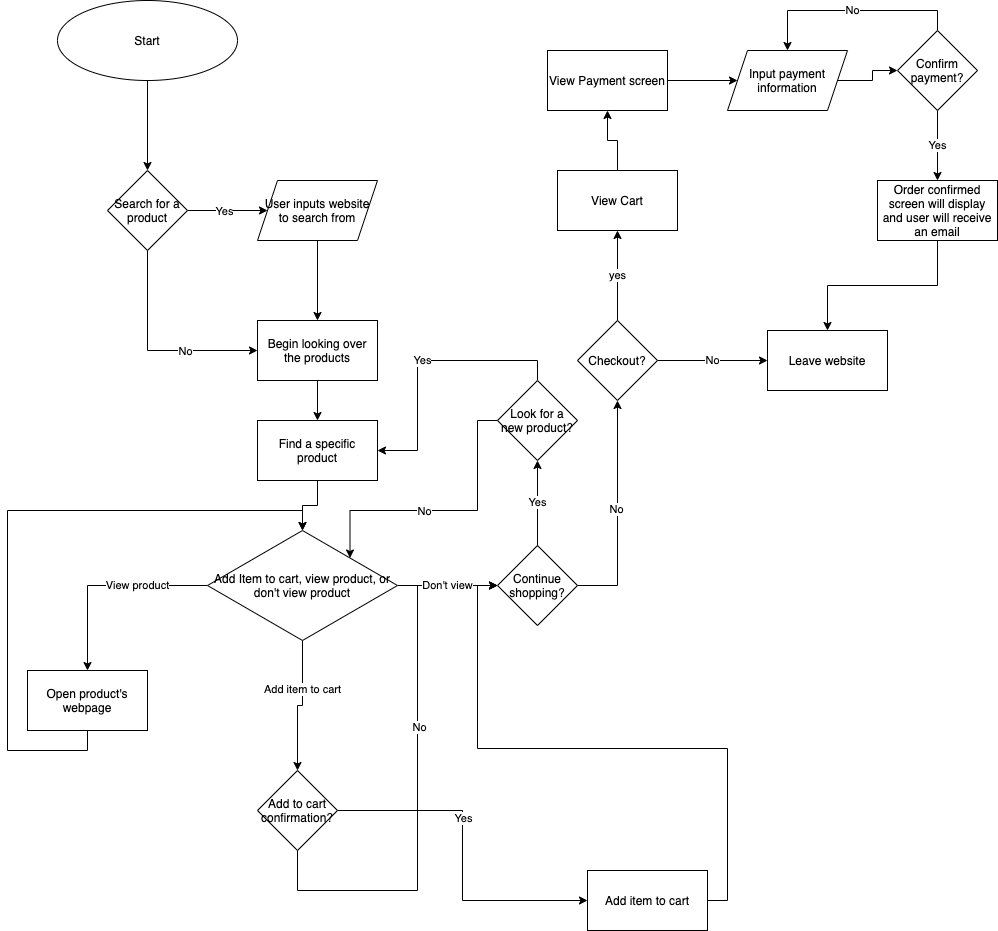

The diagram above was exported from draw.io. Its source (the exported page's mxGraphModel, read from the mxfile embedded in the PNG):
<mxGraphModel dx="811" dy="679" grid="1" gridSize="10" guides="1" tooltips="1" connect="1" arrows="1" fold="1" page="1" pageScale="1" pageWidth="850" pageHeight="1100" math="0" shadow="0">
  <root>
    <mxCell id="0" />
    <mxCell id="1" parent="0" />
    <mxCell id="11" style="edgeStyle=orthogonalEdgeStyle;rounded=0;orthogonalLoop=1;jettySize=auto;html=1;exitX=0.5;exitY=1;exitDx=0;exitDy=0;entryX=0.5;entryY=0;entryDx=0;entryDy=0;" edge="1" parent="1" source="2" target="4">
      <mxGeometry relative="1" as="geometry" />
    </mxCell>
    <mxCell id="2" value="Start" style="ellipse;whiteSpace=wrap;html=1;" vertex="1" parent="1">
      <mxGeometry x="60" y="80" width="180" height="80" as="geometry" />
    </mxCell>
    <mxCell id="10" style="edgeStyle=orthogonalEdgeStyle;rounded=0;orthogonalLoop=1;jettySize=auto;html=1;exitX=1;exitY=0.5;exitDx=0;exitDy=0;entryX=0;entryY=0.5;entryDx=0;entryDy=0;" edge="1" parent="1" source="4" target="8">
      <mxGeometry relative="1" as="geometry" />
    </mxCell>
    <mxCell id="12" value="Yes" style="edgeLabel;html=1;align=center;verticalAlign=middle;resizable=0;points=[];" vertex="1" connectable="0" parent="10">
      <mxGeometry x="-0.1" relative="1" as="geometry">
        <mxPoint as="offset" />
      </mxGeometry>
    </mxCell>
    <mxCell id="15" style="edgeStyle=orthogonalEdgeStyle;rounded=0;orthogonalLoop=1;jettySize=auto;html=1;exitX=0.5;exitY=1;exitDx=0;exitDy=0;entryX=0;entryY=0.5;entryDx=0;entryDy=0;" edge="1" parent="1" source="4" target="13">
      <mxGeometry relative="1" as="geometry">
        <mxPoint x="150" y="440" as="targetPoint" />
      </mxGeometry>
    </mxCell>
    <mxCell id="16" value="No" style="edgeLabel;html=1;align=center;verticalAlign=middle;resizable=0;points=[];" vertex="1" connectable="0" parent="15">
      <mxGeometry x="0.3048" relative="1" as="geometry">
        <mxPoint as="offset" />
      </mxGeometry>
    </mxCell>
    <mxCell id="4" value="Search for a product" style="rhombus;whiteSpace=wrap;html=1;" vertex="1" parent="1">
      <mxGeometry x="110" y="250" width="80" height="80" as="geometry" />
    </mxCell>
    <mxCell id="14" style="edgeStyle=orthogonalEdgeStyle;rounded=0;orthogonalLoop=1;jettySize=auto;html=1;exitX=0.5;exitY=1;exitDx=0;exitDy=0;" edge="1" parent="1" source="8" target="13">
      <mxGeometry relative="1" as="geometry" />
    </mxCell>
    <mxCell id="8" value="User inputs website to search from" style="shape=parallelogram;perimeter=parallelogramPerimeter;whiteSpace=wrap;html=1;fixedSize=1;" vertex="1" parent="1">
      <mxGeometry x="260" y="260" width="120" height="60" as="geometry" />
    </mxCell>
    <mxCell id="18" style="edgeStyle=orthogonalEdgeStyle;rounded=0;orthogonalLoop=1;jettySize=auto;html=1;exitX=0.5;exitY=1;exitDx=0;exitDy=0;entryX=0.5;entryY=0;entryDx=0;entryDy=0;" edge="1" parent="1" source="13" target="17">
      <mxGeometry relative="1" as="geometry" />
    </mxCell>
    <mxCell id="13" value="Begin looking over the products" style="whiteSpace=wrap;html=1;" vertex="1" parent="1">
      <mxGeometry x="260" y="400" width="120" height="60" as="geometry" />
    </mxCell>
    <mxCell id="32" style="edgeStyle=orthogonalEdgeStyle;rounded=0;orthogonalLoop=1;jettySize=auto;html=1;exitX=0.5;exitY=1;exitDx=0;exitDy=0;entryX=0.5;entryY=0;entryDx=0;entryDy=0;" edge="1" parent="1" source="17" target="31">
      <mxGeometry relative="1" as="geometry" />
    </mxCell>
    <mxCell id="17" value="Find a specific product" style="whiteSpace=wrap;html=1;" vertex="1" parent="1">
      <mxGeometry x="260" y="500" width="120" height="60" as="geometry" />
    </mxCell>
    <mxCell id="27" style="edgeStyle=orthogonalEdgeStyle;rounded=0;orthogonalLoop=1;jettySize=auto;html=1;exitX=1;exitY=0.5;exitDx=0;exitDy=0;entryX=0;entryY=0.5;entryDx=0;entryDy=0;" edge="1" parent="1" source="24" target="26">
      <mxGeometry relative="1" as="geometry" />
    </mxCell>
    <mxCell id="29" value="Yes" style="edgeLabel;html=1;align=center;verticalAlign=middle;resizable=0;points=[];" vertex="1" connectable="0" parent="27">
      <mxGeometry x="-0.2222" relative="1" as="geometry">
        <mxPoint as="offset" />
      </mxGeometry>
    </mxCell>
    <mxCell id="72" style="edgeStyle=orthogonalEdgeStyle;rounded=0;orthogonalLoop=1;jettySize=auto;html=1;exitX=0.5;exitY=1;exitDx=0;exitDy=0;entryX=0;entryY=0.5;entryDx=0;entryDy=0;" edge="1" parent="1" source="24" target="37">
      <mxGeometry relative="1" as="geometry">
        <Array as="points">
          <mxPoint x="300" y="970" />
          <mxPoint x="420" y="970" />
          <mxPoint x="420" y="665" />
        </Array>
      </mxGeometry>
    </mxCell>
    <mxCell id="73" value="No" style="edgeLabel;html=1;align=center;verticalAlign=middle;resizable=0;points=[];" vertex="1" connectable="0" parent="72">
      <mxGeometry x="0.1884" y="-1" relative="1" as="geometry">
        <mxPoint as="offset" />
      </mxGeometry>
    </mxCell>
    <mxCell id="24" value="Add to cart confirmation?" style="rhombus;whiteSpace=wrap;html=1;" vertex="1" parent="1">
      <mxGeometry x="260" y="850" width="80" height="80" as="geometry" />
    </mxCell>
    <mxCell id="41" style="edgeStyle=orthogonalEdgeStyle;rounded=0;orthogonalLoop=1;jettySize=auto;html=1;exitX=1;exitY=0.5;exitDx=0;exitDy=0;entryX=0;entryY=0.5;entryDx=0;entryDy=0;" edge="1" parent="1" source="26" target="37">
      <mxGeometry relative="1" as="geometry">
        <Array as="points">
          <mxPoint x="730" y="980" />
          <mxPoint x="730" y="828" />
          <mxPoint x="480" y="828" />
          <mxPoint x="480" y="665" />
        </Array>
      </mxGeometry>
    </mxCell>
    <mxCell id="26" value="Add item to cart" style="whiteSpace=wrap;html=1;" vertex="1" parent="1">
      <mxGeometry x="590" y="950" width="120" height="60" as="geometry" />
    </mxCell>
    <mxCell id="33" style="edgeStyle=orthogonalEdgeStyle;rounded=0;orthogonalLoop=1;jettySize=auto;html=1;exitX=0.5;exitY=1;exitDx=0;exitDy=0;entryX=0.5;entryY=0;entryDx=0;entryDy=0;" edge="1" parent="1" source="31" target="24">
      <mxGeometry relative="1" as="geometry">
        <mxPoint x="300" y="820" as="targetPoint" />
      </mxGeometry>
    </mxCell>
    <mxCell id="34" value="Add item to cart" style="edgeLabel;html=1;align=center;verticalAlign=middle;resizable=0;points=[];" vertex="1" connectable="0" parent="33">
      <mxGeometry x="-0.2866" y="-1" relative="1" as="geometry">
        <mxPoint as="offset" />
      </mxGeometry>
    </mxCell>
    <mxCell id="35" value="View product" style="edgeStyle=orthogonalEdgeStyle;rounded=0;orthogonalLoop=1;jettySize=auto;html=1;exitX=0;exitY=0.5;exitDx=0;exitDy=0;entryX=0.5;entryY=0;entryDx=0;entryDy=0;" edge="1" parent="1" source="31" target="36">
      <mxGeometry x="-0.3171" relative="1" as="geometry">
        <mxPoint x="70" y="710" as="targetPoint" />
        <mxPoint as="offset" />
      </mxGeometry>
    </mxCell>
    <mxCell id="39" value="Don't view" style="edgeStyle=orthogonalEdgeStyle;rounded=0;orthogonalLoop=1;jettySize=auto;html=1;exitX=1;exitY=0.5;exitDx=0;exitDy=0;entryX=0;entryY=0.5;entryDx=0;entryDy=0;" edge="1" parent="1" source="31" target="37">
      <mxGeometry relative="1" as="geometry" />
    </mxCell>
    <mxCell id="31" value="Add Item to cart, view product, or don't view product" style="rhombus;whiteSpace=wrap;html=1;" vertex="1" parent="1">
      <mxGeometry x="210" y="610" width="190" height="110" as="geometry" />
    </mxCell>
    <mxCell id="40" style="edgeStyle=orthogonalEdgeStyle;rounded=0;orthogonalLoop=1;jettySize=auto;html=1;exitX=0.5;exitY=1;exitDx=0;exitDy=0;entryX=0.5;entryY=0;entryDx=0;entryDy=0;" edge="1" parent="1" source="36" target="31">
      <mxGeometry relative="1" as="geometry">
        <Array as="points">
          <mxPoint x="90" y="830" />
          <mxPoint x="10" y="830" />
          <mxPoint x="10" y="590" />
          <mxPoint x="305" y="590" />
        </Array>
      </mxGeometry>
    </mxCell>
    <mxCell id="36" value="Open product's webpage" style="whiteSpace=wrap;html=1;" vertex="1" parent="1">
      <mxGeometry x="30" y="750" width="120" height="60" as="geometry" />
    </mxCell>
    <mxCell id="42" value="Yes" style="edgeStyle=orthogonalEdgeStyle;rounded=0;orthogonalLoop=1;jettySize=auto;html=1;exitX=0.5;exitY=0;exitDx=0;exitDy=0;" edge="1" parent="1" source="37">
      <mxGeometry relative="1" as="geometry">
        <mxPoint x="540" y="540" as="targetPoint" />
      </mxGeometry>
    </mxCell>
    <mxCell id="49" style="edgeStyle=orthogonalEdgeStyle;rounded=0;orthogonalLoop=1;jettySize=auto;html=1;exitX=1;exitY=0.5;exitDx=0;exitDy=0;entryX=0.5;entryY=1;entryDx=0;entryDy=0;" edge="1" parent="1" source="37" target="47">
      <mxGeometry relative="1" as="geometry" />
    </mxCell>
    <mxCell id="50" value="No" style="edgeLabel;html=1;align=center;verticalAlign=middle;resizable=0;points=[];" vertex="1" connectable="0" parent="49">
      <mxGeometry x="0.0398" y="2" relative="1" as="geometry">
        <mxPoint as="offset" />
      </mxGeometry>
    </mxCell>
    <mxCell id="37" value="Continue shopping?" style="rhombus;whiteSpace=wrap;html=1;" vertex="1" parent="1">
      <mxGeometry x="500" y="625" width="80" height="80" as="geometry" />
    </mxCell>
    <mxCell id="46" value="Yes" style="edgeStyle=orthogonalEdgeStyle;rounded=0;orthogonalLoop=1;jettySize=auto;html=1;exitX=0.5;exitY=0;exitDx=0;exitDy=0;entryX=1;entryY=0.5;entryDx=0;entryDy=0;" edge="1" parent="1" source="43" target="17">
      <mxGeometry relative="1" as="geometry">
        <Array as="points">
          <mxPoint x="540" y="440" />
          <mxPoint x="420" y="440" />
          <mxPoint x="420" y="530" />
        </Array>
      </mxGeometry>
    </mxCell>
    <mxCell id="70" style="edgeStyle=orthogonalEdgeStyle;rounded=0;orthogonalLoop=1;jettySize=auto;html=1;exitX=0;exitY=0.5;exitDx=0;exitDy=0;entryX=1;entryY=0;entryDx=0;entryDy=0;" edge="1" parent="1" source="43" target="31">
      <mxGeometry relative="1" as="geometry">
        <Array as="points">
          <mxPoint x="480" y="500" />
          <mxPoint x="480" y="590" />
          <mxPoint x="353" y="590" />
        </Array>
      </mxGeometry>
    </mxCell>
    <mxCell id="74" value="No" style="edgeLabel;html=1;align=center;verticalAlign=middle;resizable=0;points=[];" vertex="1" connectable="0" parent="70">
      <mxGeometry x="0.1485" relative="1" as="geometry">
        <mxPoint as="offset" />
      </mxGeometry>
    </mxCell>
    <mxCell id="43" value="Look for a new product?" style="rhombus;whiteSpace=wrap;html=1;" vertex="1" parent="1">
      <mxGeometry x="500" y="460" width="80" height="80" as="geometry" />
    </mxCell>
    <mxCell id="52" value="No" style="edgeStyle=orthogonalEdgeStyle;rounded=0;orthogonalLoop=1;jettySize=auto;html=1;exitX=1;exitY=0.5;exitDx=0;exitDy=0;entryX=0;entryY=0.5;entryDx=0;entryDy=0;" edge="1" parent="1" source="47" target="51">
      <mxGeometry relative="1" as="geometry" />
    </mxCell>
    <mxCell id="53" value="yes" style="edgeStyle=orthogonalEdgeStyle;rounded=0;orthogonalLoop=1;jettySize=auto;html=1;exitX=0.5;exitY=0;exitDx=0;exitDy=0;entryX=0.5;entryY=1;entryDx=0;entryDy=0;" edge="1" parent="1" source="47" target="54">
      <mxGeometry relative="1" as="geometry">
        <mxPoint x="610" y="300" as="targetPoint" />
        <Array as="points">
          <mxPoint x="620" y="310" />
          <mxPoint x="620" y="310" />
        </Array>
      </mxGeometry>
    </mxCell>
    <mxCell id="47" value="Checkout?" style="rhombus;whiteSpace=wrap;html=1;" vertex="1" parent="1">
      <mxGeometry x="580" y="400" width="80" height="80" as="geometry" />
    </mxCell>
    <mxCell id="51" value="Leave website" style="whiteSpace=wrap;html=1;" vertex="1" parent="1">
      <mxGeometry x="770" y="410" width="120" height="60" as="geometry" />
    </mxCell>
    <mxCell id="56" style="edgeStyle=orthogonalEdgeStyle;rounded=0;orthogonalLoop=1;jettySize=auto;html=1;exitX=0.5;exitY=0;exitDx=0;exitDy=0;entryX=0.5;entryY=1;entryDx=0;entryDy=0;" edge="1" parent="1" source="54" target="55">
      <mxGeometry relative="1" as="geometry" />
    </mxCell>
    <mxCell id="54" value="View Cart" style="whiteSpace=wrap;html=1;" vertex="1" parent="1">
      <mxGeometry x="560" y="250" width="120" height="60" as="geometry" />
    </mxCell>
    <mxCell id="60" style="edgeStyle=orthogonalEdgeStyle;rounded=0;orthogonalLoop=1;jettySize=auto;html=1;exitX=1;exitY=0.5;exitDx=0;exitDy=0;entryX=0;entryY=0.5;entryDx=0;entryDy=0;" edge="1" parent="1" source="55" target="58">
      <mxGeometry relative="1" as="geometry" />
    </mxCell>
    <mxCell id="55" value="View Payment screen" style="whiteSpace=wrap;html=1;" vertex="1" parent="1">
      <mxGeometry x="550" y="130" width="120" height="60" as="geometry" />
    </mxCell>
    <mxCell id="63" style="edgeStyle=orthogonalEdgeStyle;rounded=0;orthogonalLoop=1;jettySize=auto;html=1;exitX=1;exitY=0.5;exitDx=0;exitDy=0;entryX=0;entryY=0.5;entryDx=0;entryDy=0;" edge="1" parent="1" source="58" target="62">
      <mxGeometry relative="1" as="geometry" />
    </mxCell>
    <mxCell id="58" value="Input payment information" style="shape=parallelogram;perimeter=parallelogramPerimeter;whiteSpace=wrap;html=1;fixedSize=1;" vertex="1" parent="1">
      <mxGeometry x="730" y="130" width="120" height="60" as="geometry" />
    </mxCell>
    <mxCell id="64" value="No" style="edgeStyle=orthogonalEdgeStyle;rounded=0;orthogonalLoop=1;jettySize=auto;html=1;exitX=0.5;exitY=0;exitDx=0;exitDy=0;entryX=0.5;entryY=0;entryDx=0;entryDy=0;" edge="1" parent="1" source="62" target="58">
      <mxGeometry relative="1" as="geometry" />
    </mxCell>
    <mxCell id="66" value="Yes" style="edgeStyle=orthogonalEdgeStyle;rounded=0;orthogonalLoop=1;jettySize=auto;html=1;exitX=0.5;exitY=1;exitDx=0;exitDy=0;entryX=0.5;entryY=0;entryDx=0;entryDy=0;" edge="1" parent="1" source="62" target="65">
      <mxGeometry relative="1" as="geometry" />
    </mxCell>
    <mxCell id="62" value="Confirm payment?" style="rhombus;whiteSpace=wrap;html=1;" vertex="1" parent="1">
      <mxGeometry x="900" y="110" width="80" height="80" as="geometry" />
    </mxCell>
    <mxCell id="67" style="edgeStyle=orthogonalEdgeStyle;rounded=0;orthogonalLoop=1;jettySize=auto;html=1;exitX=0.5;exitY=1;exitDx=0;exitDy=0;entryX=0.5;entryY=0;entryDx=0;entryDy=0;" edge="1" parent="1" source="65" target="51">
      <mxGeometry relative="1" as="geometry" />
    </mxCell>
    <mxCell id="65" value="Order confirmed screen will display and user will receive an email" style="whiteSpace=wrap;html=1;" vertex="1" parent="1">
      <mxGeometry x="880" y="260" width="120" height="60" as="geometry" />
    </mxCell>
  </root>
</mxGraphModel>